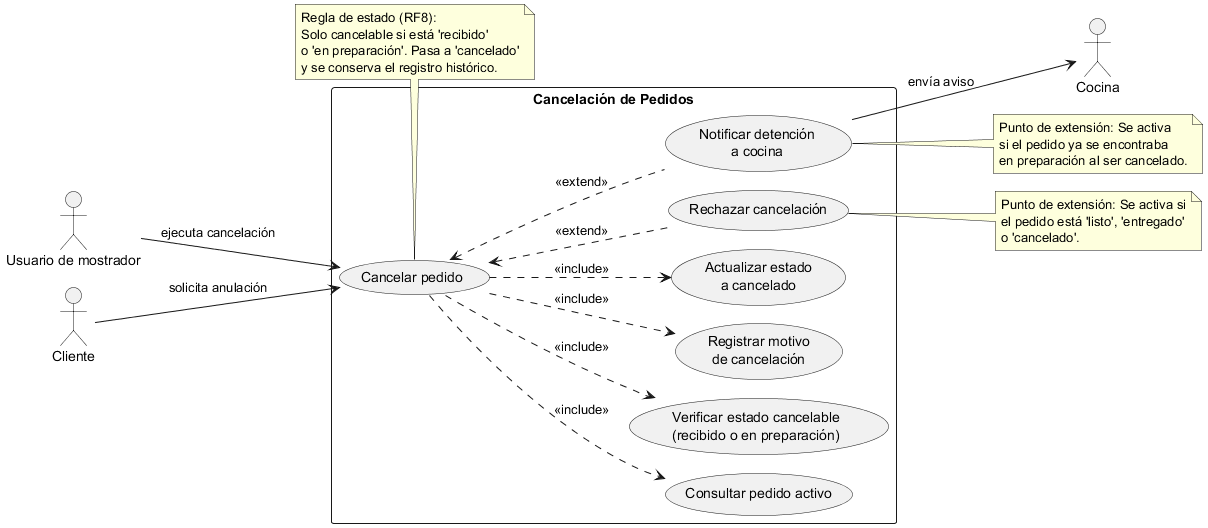

The diagram above was rendered by PlantUML. Its source (embedded in the PNG):
@startuml
!pragma layout smetana
left to right direction
skinparam packageStyle rectangle
skinparam shadowing false

actor "Usuario de mostrador" as Mostrador
actor "Cliente" as Cliente
actor "Cocina" as Cocina

rectangle "Cancelación de Pedidos" {
  usecase "Cancelar pedido" as UC_Cancelar
  usecase "Consultar pedido activo" as UC_Consultar
  usecase "Verificar estado cancelable\n(recibido o en preparación)" as UC_VerificarEstado
  usecase "Registrar motivo\nde cancelación" as UC_Motivo
  usecase "Actualizar estado\na cancelado" as UC_EstadoCancelado
  usecase "Notificar detención\na cocina" as UC_NotificarCocina
  usecase "Rechazar cancelación" as UC_Rechazar
}

Cliente --> UC_Cancelar : solicita anulación
Mostrador --> UC_Cancelar : ejecuta cancelación

UC_Cancelar ..> UC_Consultar : <<include>>
UC_Cancelar ..> UC_VerificarEstado : <<include>>
UC_Cancelar ..> UC_Motivo : <<include>>
UC_Cancelar ..> UC_EstadoCancelado : <<include>>

UC_Cancelar <.. UC_NotificarCocina : <<extend>>
UC_Cancelar <.. UC_Rechazar : <<extend>>

UC_NotificarCocina --> Cocina : envía aviso

note bottom of UC_Cancelar
  Regla de estado (RF8):
  Solo cancelable si está 'recibido'
  o 'en preparación'. Pasa a 'cancelado'
  y se conserva el registro histórico.
end note

note right of UC_NotificarCocina
  Punto de extensión: Se activa
  si el pedido ya se encontraba
  en preparación al ser cancelado.
end note

note right of UC_Rechazar
  Punto de extensión: Se activa si
  el pedido está 'listo', 'entregado'
  o 'cancelado'.
end note
@enduml